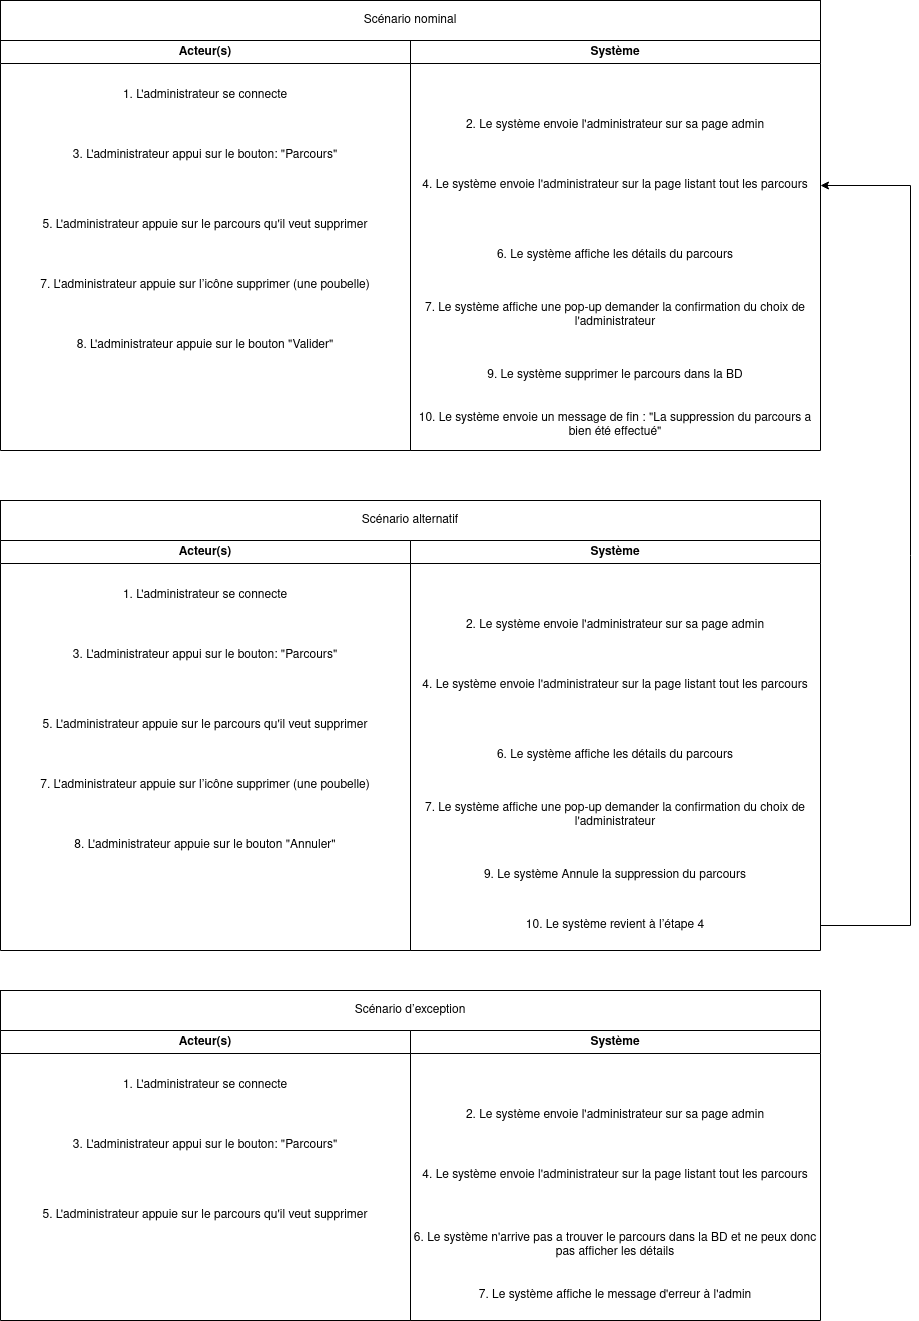

The diagram above was exported from draw.io. Its source (the exported page's mxGraphModel, read from the mxfile embedded in the PNG):
<mxGraphModel dx="1674" dy="797" grid="1" gridSize="10" guides="1" tooltips="1" connect="1" arrows="1" fold="1" page="1" pageScale="1" pageWidth="827" pageHeight="1169" math="0" shadow="0">
  <root>
    <mxCell id="0" />
    <mxCell id="1" parent="0" />
    <mxCell id="eRtHb3eZNdYds_j0ki0k-1" value="Acteur(s)" style="swimlane;whiteSpace=wrap;html=1;" vertex="1" parent="1">
      <mxGeometry y="60" width="410" height="410" as="geometry" />
    </mxCell>
    <mxCell id="eRtHb3eZNdYds_j0ki0k-2" value="&lt;font style=&quot;vertical-align: inherit;&quot;&gt;&lt;font style=&quot;vertical-align: inherit;&quot;&gt;3. L'administrateur appui sur le bouton: &quot;Parcours&quot;&lt;/font&gt;&lt;/font&gt;" style="text;html=1;strokeColor=none;fillColor=none;align=center;verticalAlign=middle;whiteSpace=wrap;rounded=0;" vertex="1" parent="eRtHb3eZNdYds_j0ki0k-1">
      <mxGeometry y="100" width="410" height="30" as="geometry" />
    </mxCell>
    <mxCell id="eRtHb3eZNdYds_j0ki0k-3" value="&lt;font style=&quot;vertical-align: inherit;&quot;&gt;&lt;font style=&quot;vertical-align: inherit;&quot;&gt;1. L'administrateur se connecte&lt;/font&gt;&lt;/font&gt;" style="text;html=1;strokeColor=none;fillColor=none;align=center;verticalAlign=middle;whiteSpace=wrap;rounded=0;" vertex="1" parent="eRtHb3eZNdYds_j0ki0k-1">
      <mxGeometry y="40" width="410" height="30" as="geometry" />
    </mxCell>
    <mxCell id="eRtHb3eZNdYds_j0ki0k-4" value="5. L'administrateur appuie sur le parcours qu'il veut supprimer" style="text;html=1;strokeColor=none;fillColor=none;align=center;verticalAlign=middle;whiteSpace=wrap;rounded=0;" vertex="1" parent="eRtHb3eZNdYds_j0ki0k-1">
      <mxGeometry y="170" width="410" height="30" as="geometry" />
    </mxCell>
    <mxCell id="eRtHb3eZNdYds_j0ki0k-35" value="7. L'administrateur appuie sur l’icône supprimer (une poubelle)" style="text;html=1;strokeColor=none;fillColor=none;align=center;verticalAlign=middle;whiteSpace=wrap;rounded=0;" vertex="1" parent="eRtHb3eZNdYds_j0ki0k-1">
      <mxGeometry y="230" width="410" height="30" as="geometry" />
    </mxCell>
    <mxCell id="eRtHb3eZNdYds_j0ki0k-37" value="8. L'administrateur appuie sur le bouton &quot;Valider&quot;" style="text;html=1;strokeColor=none;fillColor=none;align=center;verticalAlign=middle;whiteSpace=wrap;rounded=0;" vertex="1" parent="eRtHb3eZNdYds_j0ki0k-1">
      <mxGeometry y="290" width="410" height="30" as="geometry" />
    </mxCell>
    <mxCell id="eRtHb3eZNdYds_j0ki0k-5" value="Système" style="swimlane;whiteSpace=wrap;html=1;" vertex="1" parent="1">
      <mxGeometry x="410" y="60" width="410" height="410" as="geometry" />
    </mxCell>
    <mxCell id="eRtHb3eZNdYds_j0ki0k-6" value="&lt;font style=&quot;vertical-align: inherit;&quot;&gt;&lt;font style=&quot;vertical-align: inherit;&quot;&gt;&lt;font style=&quot;vertical-align: inherit;&quot;&gt;&lt;font style=&quot;vertical-align: inherit;&quot;&gt;&lt;font style=&quot;vertical-align: inherit;&quot;&gt;&lt;font style=&quot;vertical-align: inherit;&quot;&gt;&lt;font style=&quot;vertical-align: inherit;&quot;&gt;&lt;font style=&quot;vertical-align: inherit;&quot;&gt;2. Le système envoie l'administrateur sur sa page admin&lt;/font&gt;&lt;/font&gt;&lt;/font&gt;&lt;/font&gt;&lt;/font&gt;&lt;/font&gt;&lt;/font&gt;&lt;/font&gt;" style="text;html=1;strokeColor=none;fillColor=none;align=center;verticalAlign=middle;whiteSpace=wrap;rounded=0;" vertex="1" parent="eRtHb3eZNdYds_j0ki0k-5">
      <mxGeometry y="70" width="410" height="30" as="geometry" />
    </mxCell>
    <mxCell id="eRtHb3eZNdYds_j0ki0k-8" value="&lt;font style=&quot;vertical-align: inherit;&quot;&gt;&lt;font style=&quot;vertical-align: inherit;&quot;&gt;4. Le système envoie l'administrateur sur la page listant tout les parcours&lt;br&gt;&lt;/font&gt;&lt;/font&gt;" style="text;html=1;strokeColor=none;fillColor=none;align=center;verticalAlign=middle;whiteSpace=wrap;rounded=0;" vertex="1" parent="eRtHb3eZNdYds_j0ki0k-5">
      <mxGeometry y="130" width="410" height="30" as="geometry" />
    </mxCell>
    <mxCell id="eRtHb3eZNdYds_j0ki0k-34" value="&lt;font style=&quot;vertical-align: inherit;&quot;&gt;&lt;font style=&quot;vertical-align: inherit;&quot;&gt;6. Le système affiche les détails du parcours&lt;br&gt;&lt;/font&gt;&lt;/font&gt;" style="text;html=1;strokeColor=none;fillColor=none;align=center;verticalAlign=middle;whiteSpace=wrap;rounded=0;" vertex="1" parent="eRtHb3eZNdYds_j0ki0k-5">
      <mxGeometry y="200" width="410" height="30" as="geometry" />
    </mxCell>
    <mxCell id="eRtHb3eZNdYds_j0ki0k-36" value="7. Le système affiche une pop-up demander la confirmation du choix de l'administrateur" style="text;html=1;strokeColor=none;fillColor=none;align=center;verticalAlign=middle;whiteSpace=wrap;rounded=0;" vertex="1" parent="eRtHb3eZNdYds_j0ki0k-5">
      <mxGeometry y="260" width="410" height="30" as="geometry" />
    </mxCell>
    <mxCell id="eRtHb3eZNdYds_j0ki0k-38" value="9. Le système supprimer le parcours dans la BD" style="text;html=1;strokeColor=none;fillColor=none;align=center;verticalAlign=middle;whiteSpace=wrap;rounded=0;" vertex="1" parent="eRtHb3eZNdYds_j0ki0k-5">
      <mxGeometry y="320" width="410" height="30" as="geometry" />
    </mxCell>
    <mxCell id="eRtHb3eZNdYds_j0ki0k-39" value="10. Le système envoie un message de fin : &quot;La suppression du parcours a bien été effectué&quot;" style="text;html=1;strokeColor=none;fillColor=none;align=center;verticalAlign=middle;whiteSpace=wrap;rounded=0;" vertex="1" parent="eRtHb3eZNdYds_j0ki0k-5">
      <mxGeometry y="370" width="410" height="30" as="geometry" />
    </mxCell>
    <mxCell id="eRtHb3eZNdYds_j0ki0k-11" value="Scénario d’exception" style="rounded=0;whiteSpace=wrap;html=1;" vertex="1" parent="1">
      <mxGeometry y="1010" width="820" height="40" as="geometry" />
    </mxCell>
    <mxCell id="eRtHb3eZNdYds_j0ki0k-12" value="Scénario alternatif" style="rounded=0;whiteSpace=wrap;html=1;" vertex="1" parent="1">
      <mxGeometry y="520" width="820" height="40" as="geometry" />
    </mxCell>
    <mxCell id="eRtHb3eZNdYds_j0ki0k-13" value="Scénario nominal" style="rounded=0;whiteSpace=wrap;html=1;" vertex="1" parent="1">
      <mxGeometry y="20" width="820" height="40" as="geometry" />
    </mxCell>
    <mxCell id="eRtHb3eZNdYds_j0ki0k-46" value="Système" style="swimlane;whiteSpace=wrap;html=1;" vertex="1" parent="1">
      <mxGeometry x="410" y="560" width="410" height="410" as="geometry" />
    </mxCell>
    <mxCell id="eRtHb3eZNdYds_j0ki0k-47" value="&lt;font style=&quot;vertical-align: inherit;&quot;&gt;&lt;font style=&quot;vertical-align: inherit;&quot;&gt;&lt;font style=&quot;vertical-align: inherit;&quot;&gt;&lt;font style=&quot;vertical-align: inherit;&quot;&gt;&lt;font style=&quot;vertical-align: inherit;&quot;&gt;&lt;font style=&quot;vertical-align: inherit;&quot;&gt;&lt;font style=&quot;vertical-align: inherit;&quot;&gt;&lt;font style=&quot;vertical-align: inherit;&quot;&gt;2. Le système envoie l'administrateur sur sa page admin&lt;/font&gt;&lt;/font&gt;&lt;/font&gt;&lt;/font&gt;&lt;/font&gt;&lt;/font&gt;&lt;/font&gt;&lt;/font&gt;" style="text;html=1;strokeColor=none;fillColor=none;align=center;verticalAlign=middle;whiteSpace=wrap;rounded=0;" vertex="1" parent="eRtHb3eZNdYds_j0ki0k-46">
      <mxGeometry y="70" width="410" height="30" as="geometry" />
    </mxCell>
    <mxCell id="eRtHb3eZNdYds_j0ki0k-48" value="&lt;font style=&quot;vertical-align: inherit;&quot;&gt;&lt;font style=&quot;vertical-align: inherit;&quot;&gt;4. Le système envoie l'administrateur sur la page listant tout les parcours&lt;br&gt;&lt;/font&gt;&lt;/font&gt;" style="text;html=1;strokeColor=none;fillColor=none;align=center;verticalAlign=middle;whiteSpace=wrap;rounded=0;" vertex="1" parent="eRtHb3eZNdYds_j0ki0k-46">
      <mxGeometry y="130" width="410" height="30" as="geometry" />
    </mxCell>
    <mxCell id="eRtHb3eZNdYds_j0ki0k-49" value="&lt;font style=&quot;vertical-align: inherit;&quot;&gt;&lt;font style=&quot;vertical-align: inherit;&quot;&gt;6. Le système affiche les détails du parcours&lt;br&gt;&lt;/font&gt;&lt;/font&gt;" style="text;html=1;strokeColor=none;fillColor=none;align=center;verticalAlign=middle;whiteSpace=wrap;rounded=0;" vertex="1" parent="eRtHb3eZNdYds_j0ki0k-46">
      <mxGeometry y="200" width="410" height="30" as="geometry" />
    </mxCell>
    <mxCell id="eRtHb3eZNdYds_j0ki0k-50" value="7. Le système affiche une pop-up demander la confirmation du choix de l'administrateur" style="text;html=1;strokeColor=none;fillColor=none;align=center;verticalAlign=middle;whiteSpace=wrap;rounded=0;" vertex="1" parent="eRtHb3eZNdYds_j0ki0k-46">
      <mxGeometry y="260" width="410" height="30" as="geometry" />
    </mxCell>
    <mxCell id="eRtHb3eZNdYds_j0ki0k-51" value="9. Le système Annule la suppression du parcours" style="text;html=1;strokeColor=none;fillColor=none;align=center;verticalAlign=middle;whiteSpace=wrap;rounded=0;" vertex="1" parent="eRtHb3eZNdYds_j0ki0k-46">
      <mxGeometry y="320" width="410" height="30" as="geometry" />
    </mxCell>
    <mxCell id="eRtHb3eZNdYds_j0ki0k-52" value="10. Le système revient à l’étape 4" style="text;html=1;strokeColor=none;fillColor=none;align=center;verticalAlign=middle;whiteSpace=wrap;rounded=0;" vertex="1" parent="eRtHb3eZNdYds_j0ki0k-46">
      <mxGeometry y="370" width="410" height="30" as="geometry" />
    </mxCell>
    <mxCell id="eRtHb3eZNdYds_j0ki0k-40" value="Acteur(s)" style="swimlane;whiteSpace=wrap;html=1;" vertex="1" parent="1">
      <mxGeometry y="560" width="410" height="410" as="geometry" />
    </mxCell>
    <mxCell id="eRtHb3eZNdYds_j0ki0k-41" value="&lt;font style=&quot;vertical-align: inherit;&quot;&gt;&lt;font style=&quot;vertical-align: inherit;&quot;&gt;3. L'administrateur appui sur le bouton: &quot;Parcours&quot;&lt;/font&gt;&lt;/font&gt;" style="text;html=1;strokeColor=none;fillColor=none;align=center;verticalAlign=middle;whiteSpace=wrap;rounded=0;" vertex="1" parent="eRtHb3eZNdYds_j0ki0k-40">
      <mxGeometry y="100" width="410" height="30" as="geometry" />
    </mxCell>
    <mxCell id="eRtHb3eZNdYds_j0ki0k-42" value="&lt;font style=&quot;vertical-align: inherit;&quot;&gt;&lt;font style=&quot;vertical-align: inherit;&quot;&gt;1. L'administrateur se connecte&lt;/font&gt;&lt;/font&gt;" style="text;html=1;strokeColor=none;fillColor=none;align=center;verticalAlign=middle;whiteSpace=wrap;rounded=0;" vertex="1" parent="eRtHb3eZNdYds_j0ki0k-40">
      <mxGeometry y="40" width="410" height="30" as="geometry" />
    </mxCell>
    <mxCell id="eRtHb3eZNdYds_j0ki0k-43" value="5. L'administrateur appuie sur le parcours qu'il veut supprimer" style="text;html=1;strokeColor=none;fillColor=none;align=center;verticalAlign=middle;whiteSpace=wrap;rounded=0;" vertex="1" parent="eRtHb3eZNdYds_j0ki0k-40">
      <mxGeometry y="170" width="410" height="30" as="geometry" />
    </mxCell>
    <mxCell id="eRtHb3eZNdYds_j0ki0k-44" value="7. L'administrateur appuie sur l’icône supprimer (une poubelle)" style="text;html=1;strokeColor=none;fillColor=none;align=center;verticalAlign=middle;whiteSpace=wrap;rounded=0;" vertex="1" parent="eRtHb3eZNdYds_j0ki0k-40">
      <mxGeometry y="230" width="410" height="30" as="geometry" />
    </mxCell>
    <mxCell id="eRtHb3eZNdYds_j0ki0k-45" value="8. L'administrateur appuie sur le bouton &quot;Annuler&quot;" style="text;html=1;strokeColor=none;fillColor=none;align=center;verticalAlign=middle;whiteSpace=wrap;rounded=0;" vertex="1" parent="eRtHb3eZNdYds_j0ki0k-40">
      <mxGeometry y="290" width="410" height="30" as="geometry" />
    </mxCell>
    <mxCell id="eRtHb3eZNdYds_j0ki0k-53" style="edgeStyle=orthogonalEdgeStyle;rounded=0;orthogonalLoop=1;jettySize=auto;html=1;" edge="1" parent="1" source="eRtHb3eZNdYds_j0ki0k-52" target="eRtHb3eZNdYds_j0ki0k-8">
      <mxGeometry relative="1" as="geometry">
        <Array as="points">
          <mxPoint x="910" y="945" />
          <mxPoint x="910" y="205" />
        </Array>
      </mxGeometry>
    </mxCell>
    <mxCell id="eRtHb3eZNdYds_j0ki0k-54" value="Acteur(s)" style="swimlane;whiteSpace=wrap;html=1;" vertex="1" parent="1">
      <mxGeometry y="1050" width="410" height="290" as="geometry" />
    </mxCell>
    <mxCell id="eRtHb3eZNdYds_j0ki0k-55" value="&lt;font style=&quot;vertical-align: inherit;&quot;&gt;&lt;font style=&quot;vertical-align: inherit;&quot;&gt;3. L'administrateur appui sur le bouton: &quot;Parcours&quot;&lt;/font&gt;&lt;/font&gt;" style="text;html=1;strokeColor=none;fillColor=none;align=center;verticalAlign=middle;whiteSpace=wrap;rounded=0;" vertex="1" parent="eRtHb3eZNdYds_j0ki0k-54">
      <mxGeometry y="100" width="410" height="30" as="geometry" />
    </mxCell>
    <mxCell id="eRtHb3eZNdYds_j0ki0k-56" value="&lt;font style=&quot;vertical-align: inherit;&quot;&gt;&lt;font style=&quot;vertical-align: inherit;&quot;&gt;1. L'administrateur se connecte&lt;/font&gt;&lt;/font&gt;" style="text;html=1;strokeColor=none;fillColor=none;align=center;verticalAlign=middle;whiteSpace=wrap;rounded=0;" vertex="1" parent="eRtHb3eZNdYds_j0ki0k-54">
      <mxGeometry y="40" width="410" height="30" as="geometry" />
    </mxCell>
    <mxCell id="eRtHb3eZNdYds_j0ki0k-57" value="5. L'administrateur appuie sur le parcours qu'il veut supprimer" style="text;html=1;strokeColor=none;fillColor=none;align=center;verticalAlign=middle;whiteSpace=wrap;rounded=0;" vertex="1" parent="eRtHb3eZNdYds_j0ki0k-54">
      <mxGeometry y="170" width="410" height="30" as="geometry" />
    </mxCell>
    <mxCell id="eRtHb3eZNdYds_j0ki0k-60" value="Système" style="swimlane;whiteSpace=wrap;html=1;" vertex="1" parent="1">
      <mxGeometry x="410" y="1050" width="410" height="290" as="geometry" />
    </mxCell>
    <mxCell id="eRtHb3eZNdYds_j0ki0k-61" value="&lt;font style=&quot;vertical-align: inherit;&quot;&gt;&lt;font style=&quot;vertical-align: inherit;&quot;&gt;&lt;font style=&quot;vertical-align: inherit;&quot;&gt;&lt;font style=&quot;vertical-align: inherit;&quot;&gt;&lt;font style=&quot;vertical-align: inherit;&quot;&gt;&lt;font style=&quot;vertical-align: inherit;&quot;&gt;&lt;font style=&quot;vertical-align: inherit;&quot;&gt;&lt;font style=&quot;vertical-align: inherit;&quot;&gt;2. Le système envoie l'administrateur sur sa page admin&lt;/font&gt;&lt;/font&gt;&lt;/font&gt;&lt;/font&gt;&lt;/font&gt;&lt;/font&gt;&lt;/font&gt;&lt;/font&gt;" style="text;html=1;strokeColor=none;fillColor=none;align=center;verticalAlign=middle;whiteSpace=wrap;rounded=0;" vertex="1" parent="eRtHb3eZNdYds_j0ki0k-60">
      <mxGeometry y="70" width="410" height="30" as="geometry" />
    </mxCell>
    <mxCell id="eRtHb3eZNdYds_j0ki0k-62" value="&lt;font style=&quot;vertical-align: inherit;&quot;&gt;&lt;font style=&quot;vertical-align: inherit;&quot;&gt;4. Le système envoie l'administrateur sur la page listant tout les parcours&lt;br&gt;&lt;/font&gt;&lt;/font&gt;" style="text;html=1;strokeColor=none;fillColor=none;align=center;verticalAlign=middle;whiteSpace=wrap;rounded=0;" vertex="1" parent="eRtHb3eZNdYds_j0ki0k-60">
      <mxGeometry y="130" width="410" height="30" as="geometry" />
    </mxCell>
    <mxCell id="eRtHb3eZNdYds_j0ki0k-63" value="&lt;font style=&quot;vertical-align: inherit;&quot;&gt;&lt;font style=&quot;vertical-align: inherit;&quot;&gt;6. Le système n'arrive pas a trouver le parcours dans la BD et ne peux donc pas afficher les détails&lt;br&gt;&lt;/font&gt;&lt;/font&gt;" style="text;html=1;strokeColor=none;fillColor=none;align=center;verticalAlign=middle;whiteSpace=wrap;rounded=0;" vertex="1" parent="eRtHb3eZNdYds_j0ki0k-60">
      <mxGeometry y="200" width="410" height="30" as="geometry" />
    </mxCell>
    <mxCell id="eRtHb3eZNdYds_j0ki0k-64" value="7. Le système affiche le message d'erreur à l'admin" style="text;html=1;strokeColor=none;fillColor=none;align=center;verticalAlign=middle;whiteSpace=wrap;rounded=0;" vertex="1" parent="eRtHb3eZNdYds_j0ki0k-60">
      <mxGeometry y="250" width="410" height="30" as="geometry" />
    </mxCell>
  </root>
</mxGraphModel>